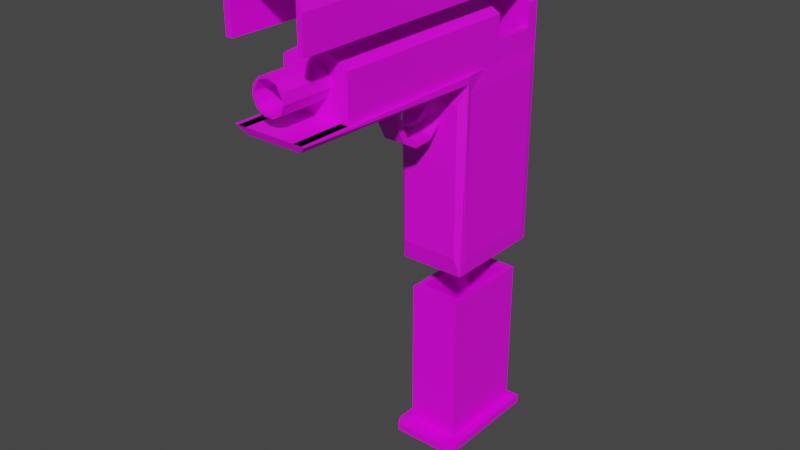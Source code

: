# Source: gun.blend  (saved by Blender 2.81.16; exported with 4.5.12 LTS)
import bpy
from mathutils import Matrix  # noqa: F401  (used for matrix-valued properties, if any)

bpy.ops.wm.read_factory_settings(use_empty=True)
scene = bpy.context.scene
scene.name = 'Scene'

# ---- collections
col_collection = bpy.data.collections.new('Collection'); scene.collection.children.link(col_collection)

# ---- images (referenced by path relative to the original .blend; pixels are not part of the script)
import os
ASSET_DIR = os.environ.get("B2B_ASSET_DIR", "")  # directory of the original .blend (textures are referenced by path, not embedded)
HERE = os.path.dirname(os.path.abspath(__file__))  # packed textures are extracted next to this script under _unpacked/

def load_image(name, relpath, width, height, colorspace="sRGB"):
    """Load a texture the original file referenced (path relative to the .blend, or extracted next to this script)."""
    p = next((c for c in (os.path.join(HERE, relpath), os.path.join(ASSET_DIR, relpath)) if relpath and os.path.exists(c)), "")
    if p:
        img = bpy.data.images.load(p, check_existing=True)
        img.name = name
    else:  # same state as the original file: an image datablock whose file is absent (Cycles renders it pink)
        img = bpy.data.images.new(name, width, height)
        img.source = "FILE"
        img.filepath = "//" + (relpath or name)
    img.colorspace_settings.name = colorspace
    return img
img_material_base_color = load_image('Material Base Color', '', 1024, 1024, 'sRGB')
img_material_002_base_color = load_image('Material.002 Base Color', '', 1024, 1024, 'sRGB')
img_material_001_base_color = load_image('Material.001 Base Color', '', 1024, 1024, 'sRGB')

# ---- materials (node trees are filled in below, after node groups)
mat_material = bpy.data.materials.new('Material')
mat_material.alpha_threshold = 0.0
mat_material.use_transparent_shadow = False
mat_material.line_color = (0.0, 0.0, 0.0, 1.0)
mat_material_002 = bpy.data.materials.new('Material.002')
mat_material_002.use_transparent_shadow = False
mat_material_001 = bpy.data.materials.new('Material.001')
mat_material_001.use_transparent_shadow = False

# ---- material node trees
mat_material.use_nodes = True; mat_material.node_tree.nodes.clear()
_N = mat_material.node_tree.nodes; _L = mat_material.node_tree.links
n0 = _N.new('ShaderNodeOutputMaterial'); n0.name = 'Material Output'; n0.location = (300, 300)
n1 = _N.new('ShaderNodeBsdfPrincipled'); n1.name = 'Principled BSDF'; n1.location = (10, 300)
n1.distribution = 'GGX'
n1.subsurface_method = 'BURLEY'
n1.inputs[2].default_value = 0.4
n1.inputs[3].default_value = 1.45
n1.inputs[27].default_value = (0.0, 0.0, 0.0, 1.0)
n1.inputs[28].default_value = 1.0
n2 = _N.new('ShaderNodeTexImage'); n2.name = 'Image Texture'; n2.location = (-280, 275)
n2.image = img_material_base_color
_L.new(n1.outputs[0], n0.inputs[0])
_L.new(n2.outputs[0], n1.inputs[0])
n0.is_active_output = True
mat_material_002.use_nodes = True; mat_material_002.node_tree.nodes.clear()
_N = mat_material_002.node_tree.nodes; _L = mat_material_002.node_tree.links
n0 = _N.new('ShaderNodeOutputMaterial'); n0.name = 'Material Output'; n0.location = (300, 300)
n1 = _N.new('ShaderNodeBsdfPrincipled'); n1.name = 'Principled BSDF'; n1.location = (10, 300)
n1.distribution = 'GGX'
n1.subsurface_method = 'BURLEY'
n1.inputs[3].default_value = 1.45
n1.inputs[27].default_value = (0.0, 0.0, 0.0, 1.0)
n1.inputs[28].default_value = 1.0
n2 = _N.new('ShaderNodeTexImage'); n2.name = 'Image Texture'; n2.location = (-280, 275)
n2.image = img_material_002_base_color
_L.new(n1.outputs[0], n0.inputs[0])
_L.new(n2.outputs[0], n1.inputs[0])
n0.is_active_output = True
mat_material_001.use_nodes = True; mat_material_001.node_tree.nodes.clear()
_N = mat_material_001.node_tree.nodes; _L = mat_material_001.node_tree.links
n0 = _N.new('ShaderNodeOutputMaterial'); n0.name = 'Material Output'; n0.location = (300, 300)
n1 = _N.new('ShaderNodeBsdfPrincipled'); n1.name = 'Principled BSDF'; n1.location = (10, 300)
n1.distribution = 'GGX'
n1.subsurface_method = 'BURLEY'
n1.inputs[3].default_value = 1.45
n1.inputs[27].default_value = (0.0, 0.0, 0.0, 1.0)
n1.inputs[28].default_value = 1.0
n2 = _N.new('ShaderNodeTexImage'); n2.name = 'Image Texture'; n2.location = (-280, 275)
n2.image = img_material_001_base_color
_L.new(n1.outputs[0], n0.inputs[0])
_L.new(n2.outputs[0], n1.inputs[0])
n0.is_active_output = True

# ---- world
world_world = bpy.data.worlds.new('World'); scene.world = world_world
world_world.use_nodes = True; world_world.node_tree.nodes.clear()
_N = world_world.node_tree.nodes; _L = world_world.node_tree.links
n0 = _N.new('ShaderNodeOutputWorld'); n0.name = 'World Output'; n0.location = (300, 300)
n1 = _N.new('ShaderNodeBackground'); n1.name = 'Background'; n1.location = (10, 300)
n1.inputs[0].default_value = (0.05088, 0.05088, 0.05088, 1.0)
_L.new(n1.outputs[0], n0.inputs[0])
n0.is_active_output = True
world_world.color = (0.05088, 0.05088, 0.05088)
world_world.use_sun_shadow = False
world_world.sun_shadow_jitter_overblur = 0.0

# ---- meshes
me_cube = bpy.data.meshes.new('Cube')
me_cube.from_pydata([(1.0, 1.0, 1.0), (0.7261, 0.8707, -1.0), (1.0, -1.0, 1.0), (0.7261, -0.8481, -1.0), (-1.0, 1.0, 1.0), (-0.7261, 0.8707, -1.0), (-1.0, -1.0, 1.0), (-0.7261, -0.8481, -1.0), (-0.8601, -1.152, -1.0), (-0.8601, -1.152, 1.0), (0.8601, -1.152, 1.0), (0.8601, -1.152, -1.0), (-1.0, 1.0, -1.0), (-1.0, -1.0, -1.0), (1.0, 1.0, -1.0), (1.0, -1.0, -1.0), (-0.5611, 0.7058, -37.4), (-0.5611, -0.6832, -37.4), (0.5611, 0.7058, -37.4), (0.5611, -0.6832, -37.4), (-0.7261, 0.8707, -37.4), (-0.7261, -0.8481, -37.4), (0.7261, 0.8707, -37.4), (0.7261, -0.8481, -37.4), (-0.5611, 0.7058, -3.685), (-0.5611, -0.6832, -3.685), (0.5611, 0.7058, -3.685), (0.5611, -0.6832, -3.685)], [], [(0, 4, 6, 2), (6, 13, 8, 9), (13, 6, 4, 12), (3, 7, 21, 23), (14, 0, 2, 15), (12, 4, 0, 14), (11, 10, 9, 8), (13, 15, 11, 8), (2, 6, 9, 10), (15, 2, 10, 11), (5, 7, 13, 12), (1, 5, 12, 14), (7, 3, 15, 13), (3, 1, 14, 15), (19, 17, 25, 27), (7, 5, 20, 21), (1, 3, 23, 22), (5, 1, 22, 20), (16, 17, 21, 20), (18, 16, 20, 22), (17, 19, 23, 21), (19, 18, 22, 23), (24, 26, 27, 25), (17, 16, 24, 25), (18, 19, 27, 26), (16, 18, 26, 24)])
_uv = me_cube.uv_layers.new(name='UVMap')
_uv.uv.foreach_set('vector', [0.625, 0.5, 0.875, 0.5, 0.875, 0.75, 0.625, 0.75, 0.625, 0.0, 0.375, 0.0, 0.375, 0.0, 0.625, 0.0, 0.375, 0.0, 0.625, 0.0, 0.625, 0.25, 0.375, 0.25, 0.3408, 0.7158, 0.1592, 0.7158, 0.1592, 0.7158, 0.3408, 0.7158, 0.375, 0.5, 0.625, 0.5, 0.625, 0.75, 0.375, 0.75, 0.375, 0.25, 0.625, 0.25, 0.625, 0.5, 0.375, 0.5, 0.375, 0.75, 0.625, 0.75, 0.625, 1.0, 0.375, 1.0, 0.125, 0.75, 0.375, 0.75, 0.375, 0.75, 0.125, 0.75, 0.625, 0.75, 0.875, 0.75, 0.875, 0.75, 0.625, 0.75, 0.375, 0.75, 0.625, 0.75, 0.625, 0.75, 0.375, 0.75, 0.1592, 0.5342, 0.1592, 0.7158, 0.125, 0.75, 0.125, 0.5, 0.3408, 0.5342, 0.1592, 0.5342, 0.125, 0.5, 0.375, 0.5, 0.1592, 0.7158, 0.3408, 0.7158, 0.375, 0.75, 0.125, 0.75, 0.3408, 0.7158, 0.3408, 0.5342, 0.375, 0.5, 0.375, 0.75, 0.3201, 0.6983, 0.1799, 0.6983, 0.1799, 0.6983, 0.3201, 0.6983, 0.1592, 0.7158, 0.1592, 0.5342, 0.1592, 0.5342, 0.1592, 0.7158, 0.3408, 0.5342, 0.3408, 0.7158, 0.3408, 0.7158, 0.3408, 0.5342, 0.1592, 0.5342, 0.3408, 0.5342, 0.3408, 0.5342, 0.1592, 0.5342, 0.1799, 0.5517, 0.1799, 0.6983, 0.1592, 0.7158, 0.1592, 0.5342, 0.3201, 0.5517, 0.1799, 0.5517, 0.1592, 0.5342, 0.3408, 0.5342, 0.1799, 0.6983, 0.3201, 0.6983, 0.3408, 0.7158, 0.1592, 0.7158, 0.3201, 0.6983, 0.3201, 0.5517, 0.3408, 0.5342, 0.3408, 0.7158, 0.1799, 0.5517, 0.3201, 0.5517, 0.3201, 0.6983, 0.1799, 0.6983, 0.1799, 0.6983, 0.1799, 0.5517, 0.1799, 0.5517, 0.1799, 0.6983, 0.3201, 0.5517, 0.3201, 0.6983, 0.3201, 0.6983, 0.3201, 0.5517, 0.1799, 0.5517, 0.3201, 0.5517, 0.3201, 0.5517, 0.1799, 0.5517])
me_cube.materials.append(mat_material)
me_cube.use_remesh_preserve_volume = False
me_cube.use_remesh_preserve_attributes = False
me_cube.use_mirror_vertex_groups = False
me_cube.update()
me_cube_001 = bpy.data.meshes.new('Cube.001')
me_cube_001.from_pydata([(-0.9324, -0.9324, -1.0), (-1.137, -0.877, 0.2819), (-0.9324, 0.9324, -1.0), (-0.9717, 1.032, 0.2823), (0.9324, -0.9324, -1.0), (1.137, -0.877, 0.2819), (0.9324, 0.9324, -1.0), (0.9717, 1.032, 0.2823), (-0.9717, 1.032, -0.8774), (-0.9504, -1.088, -0.8562), (0.9717, 1.032, -0.8774), (0.9504, -1.088, -0.8562), (-0.9324, 0.9324, 0.127), (-0.9324, -0.9324, 0.127), (0.9324, 0.9324, 0.127), (0.9324, -0.9324, 0.127), (-1.137, 0.0, 0.2819), (0.0, 1.032, 0.2823), (1.137, 0.0, 0.2819), (0.0, -1.0, 0.4049), (0.0, 0.0, 0.4049), (-1.137, 0.5, 0.2819), (0.5471, 1.032, 0.2823), (-0.5471, 1.032, 0.2823), (1.137, 0.5, 0.2819), (0.0, 0.5, 0.4049), (0.5471, 0.0, 0.4049), (-0.5471, 0.0, 0.4049), (-0.5471, 0.5, 0.4049), (0.5471, 0.5, 0.4049), (-1.137, 0.75, 0.2819), (0.8207, 1.032, 0.2823), (-0.2736, 1.032, 0.2823), (0.2736, 1.032, 0.2823), (-0.8207, 1.032, 0.2823), (1.137, 0.75, 0.2819), (0.0, 0.75, 0.4049), (-0.5471, 0.75, 0.4049), (-0.2736, 0.5, 0.4049), (-0.8207, 0.5, 0.4049), (0.5471, 0.75, 0.4049), (0.8207, 0.5, 0.4049), (0.2736, 0.5, 0.4049), (0.2736, 0.75, 0.4049), (0.8207, 0.75, 0.4049), (-0.8207, 0.75, 0.4049), (-0.2736, 0.75, 0.4049), (-1.094, 0.75, 0.5499), (-1.094, 1.0, 0.5499), (0.8207, 1.0, 0.5499), (1.094, 1.0, 0.5499), (-0.2736, 1.0, 0.5499), (0.0, 1.0, 0.5499), (0.2736, 1.0, 0.5499), (0.5471, 1.0, 0.5499), (-0.8207, 1.0, 0.5499), (-0.5471, 1.0, 0.5499), (1.094, 0.75, 0.5499), (0.0, 0.75, 0.5499), (-0.5471, 0.75, 0.5499), (0.5471, 0.75, 0.5499), (0.2736, 0.75, 0.5499), (0.8207, 0.75, 0.5499), (-0.8207, 0.75, 0.5499), (-0.2736, 0.75, 0.5499), (-1.094, 0.75, 0.7142), (-1.094, 1.0, 0.7142), (0.8207, 1.0, 0.7522), (1.094, 1.0, 0.7142), (-0.2736, 1.0, 0.7971), (0.0, 1.0, 0.7971), (0.2736, 1.0, 0.7971), (0.5471, 1.0, 0.7838), (-0.8207, 1.0, 0.7522), (-0.5471, 1.0, 0.7838), (1.094, 0.75, 0.7142), (0.0, 0.75, 0.7971), (-0.5471, 0.75, 0.7838), (0.5471, 0.75, 0.7838), (0.2736, 0.75, 0.7971), (0.8207, 0.75, 0.7522), (-0.8207, 0.75, 0.7522), (-0.2736, 0.75, 0.7971), (1.137, -0.5, 0.2819), (-1.137, -0.5, 0.2819), (0.5471, -1.0, 0.4049), (0.8207, 0.0, 0.4049), (-0.2736, 0.0, 0.4049), (0.2736, 0.0, 0.4049), (-0.8207, 0.0, 0.4049), (-0.5471, -1.0, 0.4049), (0.8207, 0.75, 0.7047), (0.0, 1.0, 0.6402), (-0.2736, 1.0, 0.6402), (-0.5471, 0.75, 0.7351), (-0.2736, 0.75, 0.7516), (1.094, 0.75, 0.5499), (1.094, 1.0, 0.5499), (0.2736, 1.0, 0.6402), (0.5471, 1.0, 0.6238), (0.5471, 0.75, 0.7351), (-0.8207, 1.0, 0.5934), (-0.5471, 1.0, 0.6238), (0.8207, 1.0, 0.5934), (-0.8207, 0.75, 0.7047), (-1.094, 0.75, 0.5499), (0.2736, 0.75, 0.7516), (-1.094, 1.0, 0.5499), (0.0, 0.75, 0.7516), (-1.094, -0.1853, 0.4049), (-0.8207, -0.1853, 0.4049), (0.8207, -0.1853, 0.4049), (1.094, -0.1853, 0.4049), (-1.094, -1.005, 0.4049), (-0.8207, -1.005, 0.4049), (0.8207, -1.005, 0.4049), (1.094, -1.005, 0.4049), (-0.9504, -1.088, 0.2108), (0.9504, -1.088, 0.2108), (-0.9142, -4.696, 0.3469), (-1.213, -4.771, 0.4049), (0.5471, -4.771, 0.4049), (0.0, -4.771, 0.4049), (-0.5471, -4.771, 0.4049), (1.213, -4.771, 0.4049), (-1.094, -4.776, 0.4049), (-0.8207, -4.776, 0.4049), (0.8207, -4.776, 0.4049), (1.094, -4.776, 0.4049), (0.9142, -4.696, 0.3469), (1.137, -0.877, 0.2819), (1.137, -0.877, -0.877), (-1.137, -0.877, -0.877), (-1.137, -0.877, 0.2821), (-1.137, 0.877, 0.2819), (-1.137, 0.877, -0.877), (1.137, 0.877, -0.877), (0.8207, 1.0, 0.4049), (1.137, 0.877, 0.2819), (-0.2736, 1.0, 0.4049), (0.0, 1.0, 0.4049), (0.2736, 1.0, 0.4049), (0.5471, 1.0, 0.4049), (-0.8207, 1.0, 0.4049), (-0.5471, 1.0, 0.4049), (-1.094, 1.0, -1.0), (-1.094, -1.0, -1.0), (-1.213, -1.0, 0.3546), (-1.213, -1.0, 0.4049), (-1.094, 0.75, 0.4049), (-1.094, 1.0, 0.4049), (1.094, 1.0, 0.4049), (1.094, 1.0, -1.0), (1.094, -1.0, -1.0), (1.094, -0.5, 0.4049), (1.213, -1.0, 0.4049), (1.213, -1.0, 0.3546), (-1.094, -0.5, 0.4049), (-1.094, 0.0, 0.4049), (1.094, 0.5, 0.4049), (1.094, 0.0, 0.4049), (-1.094, 0.5, 0.4049), (1.094, 0.75, 0.4049), (-0.8207, -1.04, 0.4049), (-0.8207, -1.04, 0.5499), (0.8207, -1.04, 0.4049), (1.094, -1.04, 0.4049), (-1.094, -1.04, 0.4049), (0.8207, -1.04, 0.5499), (0.2736, -1.04, 0.7971), (0.5471, -1.04, 0.7838), (0.0, -1.04, 0.7971), (0.8207, -1.04, 0.7522), (1.094, -1.04, 0.7142), (-0.8207, -1.04, 0.7522), (-0.5471, -1.04, 0.7838), (-1.094, -1.04, 0.7142), (-0.2736, -1.04, 0.7971), (1.094, -1.04, 0.5499), (-1.094, -1.04, 0.5499), (0.0, -1.04, 0.4005), (-0.2736, -1.04, 0.4005), (0.2736, -1.04, 0.4005), (0.5471, -1.04, 0.4014), (-0.5471, -1.04, 0.4014), (-0.8207, -1.04, 0.3999), (0.8207, -1.04, 0.3999), (1.094, -0.0954, 0.5499), (0.5471, -0.0954, 0.7838), (0.2736, -0.0954, 0.7971), (1.094, -0.0954, 0.7142), (0.8207, -0.09495, 0.7047), (0.2736, -0.09495, 0.7516), (0.5471, -0.09495, 0.7351), (1.094, -0.09513, 0.5499), (0.8207, -0.09624, 0.5499), (-0.8207, -3.805, 0.4049), (-0.8207, -3.805, 0.5499), (0.8207, -3.805, 0.4049), (1.094, -3.805, 0.4049), (-1.094, -3.805, 0.4049), (0.8207, -3.805, 0.5499), (0.2736, -3.805, 0.7971), (0.5471, -3.805, 0.7838), (0.0, -3.805, 0.7971), (0.8207, -3.805, 0.7522), (1.094, -3.805, 0.7142), (-0.8207, -3.805, 0.7522), (-0.5471, -3.805, 0.7838), (-1.094, -3.805, 0.7142), (-0.2736, -3.805, 0.7971), (1.094, -3.805, 0.5499), (-1.094, -3.805, 0.5499), (0.0, -3.805, 0.4005), (-0.2736, -3.805, 0.4005), (0.2736, -3.805, 0.4005), (0.5471, -3.805, 0.4014), (-0.5471, -3.805, 0.4014), (-0.8207, -3.805, 0.3999), (0.8207, -3.805, 0.3999), (-0.002142, -0.9646, 0.7362), (-0.002142, -4.748, 0.719), (0.2961, -0.9646, 0.7171), (0.2893, -4.748, 0.7003), (0.4997, -0.9646, 0.666), (0.4723, -4.748, 0.6275), (0.5439, -0.9646, 0.5991), (0.4792, -4.748, 0.6171), (0.4148, -0.9646, 0.5376), (0.402, -4.748, 0.5538), (0.1533, -0.9646, 0.501), (0.1502, -4.748, 0.5186), (-0.1576, -0.9646, 0.501), (-0.1545, -4.748, 0.5186), (-0.419, -0.9646, 0.5376), (-0.4062, -4.748, 0.5538), (-0.5482, -0.9646, 0.5991), (-0.4835, -4.748, 0.6171), (-0.5039, -0.9646, 0.666), (-0.4766, -4.748, 0.6275), (-0.3004, -0.9646, 0.7171), (-0.2936, -4.748, 0.7003), (0.2961, -4.748, 0.7171), (-0.002142, -4.748, 0.7362), (0.4997, -4.748, 0.666), (0.5439, -4.748, 0.5991), (0.4148, -4.748, 0.5376), (0.1533, -4.748, 0.501), (-0.1576, -4.748, 0.501), (-0.419, -4.748, 0.5376), (-0.5482, -4.748, 0.5991), (-0.5039, -4.748, 0.666), (-0.3004, -4.748, 0.7171), (0.2893, -2.073, 0.7003), (-0.002142, -2.073, 0.719), (0.4723, -2.073, 0.6275), (0.4792, -2.073, 0.6171), (0.402, -2.073, 0.5538), (0.1502, -2.073, 0.5186), (-0.1545, -2.073, 0.5186), (-0.4062, -2.073, 0.5538), (-0.4835, -2.073, 0.6171), (-0.4766, -2.073, 0.6275), (-0.2936, -2.073, 0.7003), (-0.3496, -1.084, 0.05926), (0.3476, -1.128, 0.0724), (-0.3496, -1.37, -0.01764), (0.3476, -1.328, 0.0187), (-0.3496, -1.722, -0.02417), (0.3476, -1.655, 0.01262), (-0.3496, -2.027, 0.04174), (0.3476, -1.951, 0.07648), (-0.3496, -2.189, 0.1592), (0.3476, -2.107, 0.1891), (-0.3496, -2.156, 0.2908), (0.3476, -2.079, 0.3006), (-0.3496, -1.939, 0.3949), (0.3476, -1.946, 0.3644), (-0.3496, -0.9534, 0.1821), (0.3476, -1.037, 0.1582), (0.3476, -1.37, -0.01764), (0.3476, -1.084, 0.05926), (0.3476, -1.722, -0.02417), (0.3476, -2.027, 0.04174), (0.3476, -2.189, 0.1592), (0.3476, -2.156, 0.2908), (0.3476, -1.939, 0.3949), (0.3476, -0.9534, 0.1821), (-0.3495, -1.328, 0.0187), (-0.3495, -1.128, 0.0724), (-0.3495, -1.655, 0.01262), (-0.3495, -1.951, 0.07648), (-0.3495, -2.107, 0.1891), (-0.3495, -2.079, 0.3006), (-0.3495, -1.946, 0.3644), (-0.3495, -1.037, 0.1582), (-0.1876, -1.169, 0.2764), (0.1876, -1.169, 0.2764), (-0.1876, -1.256, 0.1756), (0.1876, -1.256, 0.1756), (-0.1876, -1.485, 0.1133), (0.1876, -1.485, 0.1133), (-0.1876, -1.767, 0.1133), (0.1876, -1.767, 0.1133), (-0.1876, -1.35, 0.3982), (0.1876, -1.35, 0.3982), (0.1876, -1.861, 0.1343), (-0.1876, -1.861, 0.1343), (0.1876, -1.579, 0.1343), (-0.1876, -1.579, 0.1343), (0.1876, -1.35, 0.1966), (0.1876, -1.263, 0.2974), (-0.1876, -1.263, 0.2974), (-0.1876, -1.35, 0.1966), (-0.1876, -1.256, 0.3772), (0.1876, -1.256, 0.3772)], [], [(132, 133, 1, 84, 16, 21, 30, 134, 135), (8, 3, 34, 23, 32, 17, 33, 22, 31, 7, 10), (136, 138, 35, 24, 18, 83, 5, 130, 131), (11, 118, 117, 9), (6, 4, 15, 14), (20, 87, 27, 89, 158, 157, 148, 90, 19), (2, 0, 146, 145), (6, 2, 145, 152), (4, 6, 152, 153), (0, 4, 153, 146), (12, 14, 15, 13), (0, 2, 12, 13), (4, 0, 13, 15), (2, 6, 14, 12), (160, 86, 26, 88, 20, 19, 85, 155, 154), (29, 42, 25, 20, 88, 26), (28, 39, 161, 158, 89, 27), (25, 38, 28, 27, 87, 20), (46, 37, 28, 38), (45, 149, 161, 39), (159, 41, 29, 26, 86, 160), (44, 40, 29, 41), (43, 36, 25, 42), (40, 43, 42, 29), (143, 150, 48, 55), (141, 140, 52, 53), (162, 44, 41, 159), (150, 149, 47, 48), (139, 144, 56, 51), (37, 45, 39, 28), (144, 143, 55, 56), (36, 46, 38, 25), (36, 43, 61, 58), (137, 142, 54, 49), (103, 99, 72, 67), (102, 101, 73, 74), (99, 98, 71, 72), (92, 93, 69, 70), (96, 97, 68, 75), (46, 36, 58, 64), (162, 151, 50, 57), (40, 44, 62, 60), (37, 46, 64, 59), (151, 137, 49, 50), (140, 139, 51, 52), (43, 40, 60, 61), (45, 37, 59, 63), (142, 141, 53, 54), (72, 71, 79, 78), (71, 70, 76, 79), (68, 67, 80, 75), (67, 72, 78, 80), (74, 73, 81, 77), (73, 66, 65, 81), (70, 69, 82, 76), (69, 74, 77, 82), (93, 102, 74, 69), (98, 92, 70, 71), (107, 105, 65, 66), (101, 107, 66, 73), (97, 103, 67, 68), (50, 49, 103, 97), (64, 58, 108, 95), (55, 48, 107, 101), (58, 61, 106, 108), (48, 47, 105, 107), (53, 52, 92, 98), (61, 60, 100, 106), (51, 56, 102, 93), (63, 59, 94, 104), (57, 50, 97, 96), (59, 64, 95, 94), (52, 51, 93, 92), (54, 53, 98, 99), (60, 62, 91, 100), (56, 55, 101, 102), (49, 54, 99, 103), (149, 45, 110, 109), (44, 162, 112, 111), (156, 155, 124, 129), (155, 85, 121, 124), (90, 148, 120, 123), (85, 19, 122, 121), (111, 112, 116, 115), (109, 110, 114, 113), (148, 147, 119, 120), (119, 129, 124, 121, 122, 123, 120), (147, 156, 129, 119), (115, 116, 128, 127), (113, 114, 126, 125), (19, 90, 123, 122), (118, 11, 153, 156), (11, 9, 146, 153), (9, 117, 147, 146), (117, 118, 156, 147), (3, 8, 145, 150), (8, 10, 152, 145), (7, 31, 137, 151), (10, 7, 151, 152), (17, 32, 139, 140), (22, 33, 141, 142), (23, 34, 143, 144), (31, 22, 142, 137), (32, 23, 144, 139), (33, 17, 140, 141), (34, 3, 150, 143), (132, 135, 145, 146), (1, 133, 147, 148), (134, 30, 149, 150), (135, 134, 150, 145), (138, 136, 152, 151), (136, 131, 153, 152), (5, 83, 154, 155), (131, 130, 156, 153), (16, 84, 157, 158), (18, 24, 159, 160), (21, 16, 158, 161), (24, 35, 162, 159), (30, 21, 161, 149), (35, 138, 151, 162), (83, 18, 160, 154), (84, 1, 148, 157), (133, 132, 146, 147), (130, 5, 155, 156), (192, 189, 188, 193), (105, 149, 167, 179), (192, 106, 79, 189), (65, 105, 179, 176), (82, 77, 175, 177), (82, 95, 108, 76), (175, 174, 207, 208), (186, 172, 205, 219), (180, 182, 215, 213), (76, 108, 106, 79), (81, 104, 94, 77), (172, 170, 203, 205), (181, 180, 213, 214), (179, 167, 200, 212), (173, 172, 205, 206), (176, 179, 212, 209), (77, 81, 174, 175), (149, 45, 163, 167), (45, 63, 164, 163), (81, 65, 176, 174), (63, 81, 174, 164), (79, 76, 171, 169, 189), (44, 162, 166, 165), (76, 82, 177, 171), (178, 194, 195, 168), (188, 189, 169, 170), (187, 190, 173, 178), (169, 171, 204, 202), (44, 165, 168, 195, 62), (96, 62, 80), (80, 96, 75), (79, 106, 100, 78), (78, 100, 91, 80), (193, 188, 190, 191), (188, 170, 173, 190), (195, 194, 96, 62), (162, 96, 178, 166), (190, 194, 195, 191), (200, 196, 197, 212), (212, 197, 207), (207, 218, 217, 208), (208, 217, 214, 210), (210, 214, 213, 204), (204, 213, 215, 202), (202, 215, 216, 203), (203, 216, 219, 205), (201, 198, 199, 211), (207, 209, 212), (205, 211, 206), (201, 211, 205), (165, 166, 199, 198), (182, 183, 216, 215), (174, 176, 209, 207), (174, 185, 218, 207), (167, 163, 196, 200), (185, 184, 217, 218), (166, 178, 211, 199), (171, 177, 210, 204), (77, 94, 95, 82), (184, 181, 214, 217), (177, 175, 208, 210), (170, 169, 202, 203), (183, 186, 219, 216), (178, 173, 206, 211), (220, 243, 242, 222), (222, 242, 244, 224), (224, 244, 245, 226), (226, 245, 246, 228), (228, 246, 247, 230), (230, 247, 248, 232), (232, 248, 249, 234), (234, 249, 250, 236), (236, 250, 251, 238), (231, 229, 257, 258), (238, 251, 252, 240), (240, 252, 243, 220), (220, 222, 224, 226, 228, 230, 232, 234, 236, 238, 240), (221, 223, 242, 243), (223, 225, 244, 242), (225, 227, 245, 244), (227, 229, 246, 245), (229, 231, 247, 246), (231, 233, 248, 247), (233, 235, 249, 248), (235, 237, 250, 249), (237, 239, 251, 250), (239, 241, 252, 251), (241, 221, 243, 252), (253, 254, 263, 262, 261, 260, 259, 258, 257, 256, 255), (225, 223, 253, 255), (239, 237, 261, 262), (233, 231, 258, 259), (227, 225, 255, 256), (241, 239, 262, 263), (235, 233, 259, 260), (229, 227, 256, 257), (221, 241, 263, 254), (223, 221, 254, 253), (237, 235, 260, 261), (264, 281, 280, 266), (266, 280, 282, 268), (268, 282, 283, 270), (270, 283, 284, 272), (272, 284, 285, 274), (274, 285, 286, 276), (278, 287, 281, 264), (265, 267, 280, 281), (267, 269, 282, 280), (269, 271, 283, 282), (271, 273, 284, 283), (273, 275, 285, 284), (275, 277, 286, 285), (279, 265, 281, 287), (273, 271, 291, 292), (265, 279, 295, 289), (267, 265, 289, 288), (275, 273, 292, 293), (269, 267, 288, 290), (277, 275, 293, 294), (271, 269, 290, 291), (278, 264, 289, 295), (264, 266, 288, 289), (266, 268, 290, 288), (268, 270, 291, 290), (270, 272, 292, 291), (272, 274, 293, 292), (274, 276, 294, 293), (276, 286, 277, 294), (278, 295, 279, 287), (168, 195, 191, 172), (296, 298, 299, 297), (298, 300, 301, 299), (300, 302, 303, 301), (296, 314, 304, 312), (300, 298, 313, 309), (304, 305, 311, 312), (309, 308, 306, 307), (313, 310, 308, 309), (312, 311, 310, 313), (314, 296, 297, 315), (301, 303, 306, 308), (299, 301, 308, 310), (315, 297, 311, 305), (297, 299, 310, 311), (303, 302, 307, 306), (314, 315, 305, 304), (298, 296, 312, 313), (302, 300, 309, 307)])
_uv = me_cube_001.uv_layers.new(name='UVMap')
_uv.uv.foreach_set('vector', [0.3969, 0.01538, 0.6161, 0.01538, 0.6031, 0.01538, 0.6031, 0.0625, 0.6031, 0.125, 0.6031, 0.1875, 0.6031, 0.2187, 0.6031, 0.2346, 0.3969, 0.2346, 0.3968, 0.264, 0.6032, 0.264, 0.6032, 0.2812, 0.6032, 0.3125, 0.6032, 0.3438, 0.6032, 0.375, 0.6032, 0.4062, 0.6032, 0.4375, 0.6032, 0.4688, 0.6032, 0.486, 0.3968, 0.486, 0.3969, 0.5154, 0.6031, 0.5154, 0.6031, 0.5313, 0.6031, 0.5625, 0.6031, 0.625, 0.6031, 0.6875, 0.6031, 0.7346, 0.6161, 0.7346, 0.3969, 0.7346, 0.4006, 0.7664, 0.5905, 0.7664, 0.5905, 0.9836, 0.4006, 0.9836, 0.3665, 0.5085, 0.3665, 0.7415, 0.3665, 0.7415, 0.3665, 0.5085, 0.75, 0.625, 0.7812, 0.625, 0.8125, 0.625, 0.8438, 0.625, 0.875, 0.625, 0.875, 0.6875, 0.875, 0.75, 0.8125, 0.75, 0.75, 0.75, 0.1335, 0.5085, 0.1335, 0.7415, 0.125, 0.75, 0.125, 0.5, 0.3665, 0.5085, 0.1335, 0.5085, 0.125, 0.5, 0.375, 0.5, 0.3665, 0.7415, 0.3665, 0.5085, 0.375, 0.5, 0.375, 0.75, 0.1335, 0.7415, 0.3665, 0.7415, 0.375, 0.75, 0.125, 0.75, 0.1335, 0.5085, 0.3665, 0.5085, 0.3665, 0.7415, 0.1335, 0.7415, 0.1335, 0.7415, 0.1335, 0.5085, 0.1335, 0.5085, 0.1335, 0.7415, 0.3665, 0.7415, 0.1335, 0.7415, 0.1335, 0.7415, 0.3665, 0.7415, 0.1335, 0.5085, 0.3665, 0.5085, 0.3665, 0.5085, 0.1335, 0.5085, 0.625, 0.625, 0.6562, 0.625, 0.6875, 0.625, 0.7188, 0.625, 0.75, 0.625, 0.75, 0.75, 0.6875, 0.75, 0.625, 0.75, 0.625, 0.6875, 0.6875, 0.5625, 0.7188, 0.5625, 0.75, 0.5625, 0.75, 0.625, 0.7188, 0.625, 0.6875, 0.625, 0.8125, 0.5625, 0.8438, 0.5625, 0.875, 0.5625, 0.875, 0.625, 0.8438, 0.625, 0.8125, 0.625, 0.75, 0.5625, 0.7812, 0.5625, 0.8125, 0.5625, 0.8125, 0.625, 0.7812, 0.625, 0.75, 0.625, 0.7812, 0.5312, 0.8125, 0.5312, 0.8125, 0.5625, 0.7812, 0.5625, 0.8438, 0.5312, 0.875, 0.5312, 0.875, 0.5625, 0.8438, 0.5625, 0.625, 0.5625, 0.6562, 0.5625, 0.6875, 0.5625, 0.6875, 0.625, 0.6562, 0.625, 0.625, 0.625, 0.6562, 0.5312, 0.6875, 0.5312, 0.6875, 0.5625, 0.6562, 0.5625, 0.7188, 0.5312, 0.75, 0.5312, 0.75, 0.5625, 0.7188, 0.5625, 0.6875, 0.5312, 0.7188, 0.5312, 0.7188, 0.5625, 0.6875, 0.5625, 0.625, 0.2812, 0.625, 0.25, 0.625, 0.25, 0.625, 0.2812, 0.625, 0.4062, 0.625, 0.375, 0.625, 0.375, 0.625, 0.4062, 0.625, 0.5312, 0.6562, 0.5312, 0.6562, 0.5625, 0.625, 0.5625, 0.625, 0.25, 0.625, 0.2188, 0.625, 0.2188, 0.625, 0.25, 0.625, 0.3438, 0.625, 0.3125, 0.625, 0.3125, 0.625, 0.3438, 0.8125, 0.5312, 0.8438, 0.5312, 0.8438, 0.5625, 0.8125, 0.5625, 0.625, 0.3125, 0.625, 0.2812, 0.625, 0.2812, 0.625, 0.3125, 0.75, 0.5312, 0.7812, 0.5312, 0.7812, 0.5625, 0.75, 0.5625, 0.75, 0.5312, 0.7188, 0.5312, 0.7188, 0.5312, 0.75, 0.5312, 0.625, 0.4688, 0.625, 0.4375, 0.625, 0.4375, 0.625, 0.4688, 0.625, 0.4688, 0.625, 0.4375, 0.625, 0.4375, 0.625, 0.4688, 0.625, 0.3125, 0.625, 0.2812, 0.625, 0.2812, 0.625, 0.3125, 0.625, 0.4375, 0.625, 0.4062, 0.625, 0.4062, 0.625, 0.4375, 0.625, 0.375, 0.625, 0.3438, 0.625, 0.3438, 0.625, 0.375, 0.625, 0.5312, 0.625, 0.5, 0.625, 0.5, 0.625, 0.5312, 0.7812, 0.5312, 0.75, 0.5312, 0.75, 0.5312, 0.7812, 0.5312, 0.625, 0.5312, 0.625, 0.5, 0.625, 0.5, 0.625, 0.5312, 0.6875, 0.5312, 0.6562, 0.5312, 0.6562, 0.5312, 0.6875, 0.5312, 0.8125, 0.5312, 0.7812, 0.5312, 0.7812, 0.5312, 0.8125, 0.5312, 0.625, 0.5, 0.625, 0.4688, 0.625, 0.4688, 0.625, 0.5, 0.625, 0.375, 0.625, 0.3438, 0.625, 0.3438, 0.625, 0.375, 0.7188, 0.5312, 0.6875, 0.5312, 0.6875, 0.5312, 0.7188, 0.5312, 0.8438, 0.5312, 0.8125, 0.5312, 0.8125, 0.5312, 0.8438, 0.5312, 0.625, 0.4375, 0.625, 0.4062, 0.625, 0.4062, 0.625, 0.4375, 0.6875, 0.5, 0.7188, 0.5, 0.7188, 0.5312, 0.6875, 0.5312, 0.7188, 0.5, 0.75, 0.5, 0.75, 0.5312, 0.7188, 0.5312, 0.625, 0.5, 0.6562, 0.5, 0.6562, 0.5312, 0.625, 0.5312, 0.6562, 0.5, 0.6875, 0.5, 0.6875, 0.5312, 0.6562, 0.5312, 0.8125, 0.5, 0.8438, 0.5, 0.8438, 0.5312, 0.8125, 0.5312, 0.8438, 0.5, 0.875, 0.5, 0.875, 0.5312, 0.8438, 0.5312, 0.75, 0.5, 0.7812, 0.5, 0.7812, 0.5312, 0.75, 0.5312, 0.7812, 0.5, 0.8125, 0.5, 0.8125, 0.5312, 0.7812, 0.5312, 0.625, 0.3438, 0.625, 0.3125, 0.625, 0.3125, 0.625, 0.3438, 0.625, 0.4062, 0.625, 0.375, 0.625, 0.375, 0.625, 0.4062, 0.625, 0.25, 0.625, 0.2188, 0.625, 0.2188, 0.625, 0.25, 0.625, 0.2812, 0.625, 0.25, 0.625, 0.25, 0.625, 0.2812, 0.625, 0.5, 0.625, 0.4688, 0.625, 0.4688, 0.625, 0.5, 0.625, 0.5, 0.625, 0.4688, 0.625, 0.4688, 0.625, 0.5, 0.7812, 0.5312, 0.75, 0.5312, 0.75, 0.5312, 0.7812, 0.5312, 0.625, 0.2812, 0.625, 0.25, 0.625, 0.25, 0.625, 0.2812, 0.75, 0.5312, 0.7188, 0.5312, 0.7188, 0.5312, 0.75, 0.5312, 0.625, 0.25, 0.625, 0.2188, 0.625, 0.2188, 0.625, 0.25, 0.625, 0.4062, 0.625, 0.375, 0.625, 0.375, 0.625, 0.4062, 0.7188, 0.5312, 0.6875, 0.5312, 0.6875, 0.5312, 0.7188, 0.5312, 0.625, 0.3438, 0.625, 0.3125, 0.625, 0.3125, 0.625, 0.3438, 0.8438, 0.5312, 0.8125, 0.5312, 0.8125, 0.5312, 0.8438, 0.5312, 0.625, 0.5312, 0.625, 0.5, 0.625, 0.5, 0.625, 0.5312, 0.8125, 0.5312, 0.7812, 0.5312, 0.7812, 0.5312, 0.8125, 0.5312, 0.625, 0.375, 0.625, 0.3438, 0.625, 0.3438, 0.625, 0.375, 0.625, 0.4375, 0.625, 0.4062, 0.625, 0.4062, 0.625, 0.4375, 0.6875, 0.5312, 0.6562, 0.5312, 0.6562, 0.5312, 0.6875, 0.5312, 0.625, 0.3125, 0.625, 0.2812, 0.625, 0.2812, 0.625, 0.3125, 0.625, 0.4688, 0.625, 0.4375, 0.625, 0.4375, 0.625, 0.4688, 0.875, 0.5312, 0.8438, 0.5312, 0.8438, 0.5312, 0.875, 0.5312, 0.6562, 0.5312, 0.625, 0.5312, 0.625, 0.5312, 0.6562, 0.5312, 0.6161, 0.75, 0.625, 0.75, 0.625, 0.75, 0.6161, 0.75, 0.625, 0.75, 0.6875, 0.75, 0.6875, 0.75, 0.625, 0.75, 0.8125, 0.75, 0.875, 0.75, 0.875, 0.75, 0.8125, 0.75, 0.6875, 0.75, 0.75, 0.75, 0.75, 0.75, 0.6875, 0.75, 0.6562, 0.5312, 0.625, 0.5312, 0.625, 0.5312, 0.6562, 0.5312, 0.875, 0.5312, 0.8438, 0.5312, 0.8438, 0.5312, 0.875, 0.5312, 0.625, 0.0, 0.6161, 0.0, 0.6161, 0.0, 0.625, 0.0, 0.6161, 1.0, 0.6161, 0.75, 0.625, 0.75, 0.625, 0.8125, 0.625, 0.875, 0.625, 0.9375, 0.625, 1.0, 0.6161, 1.0, 0.6161, 0.75, 0.6161, 0.75, 0.6161, 1.0, 0.6562, 0.5312, 0.625, 0.5312, 0.625, 0.5312, 0.6562, 0.5312, 0.875, 0.5312, 0.8438, 0.5312, 0.8438, 0.5312, 0.875, 0.5312, 0.75, 0.75, 0.8125, 0.75, 0.8125, 0.75, 0.75, 0.75, 0.5905, 0.7664, 0.4006, 0.7664, 0.375, 0.75, 0.6161, 0.75, 0.4006, 0.7664, 0.4006, 0.9836, 0.375, 1.0, 0.375, 0.75, 0.4006, 0.9836, 0.5905, 0.9836, 0.6161, 1.0, 0.375, 1.0, 0.5905, 0.9836, 0.5905, 0.7664, 0.6161, 0.75, 0.6161, 1.0, 0.6032, 0.264, 0.3968, 0.264, 0.375, 0.25, 0.625, 0.25, 0.3968, 0.264, 0.3968, 0.486, 0.375, 0.5, 0.375, 0.25, 0.6032, 0.486, 0.6032, 0.4688, 0.625, 0.4688, 0.625, 0.5, 0.3968, 0.486, 0.6032, 0.486, 0.625, 0.5, 0.375, 0.5, 0.6032, 0.375, 0.6032, 0.3438, 0.625, 0.3438, 0.625, 0.375, 0.6032, 0.4375, 0.6032, 0.4062, 0.625, 0.4062, 0.625, 0.4375, 0.6032, 0.3125, 0.6032, 0.2812, 0.625, 0.2812, 0.625, 0.3125, 0.6032, 0.4688, 0.6032, 0.4375, 0.625, 0.4375, 0.625, 0.4688, 0.6032, 0.3438, 0.6032, 0.3125, 0.625, 0.3125, 0.625, 0.3438, 0.6032, 0.4062, 0.6032, 0.375, 0.625, 0.375, 0.625, 0.4062, 0.6032, 0.2812, 0.6032, 0.264, 0.625, 0.25, 0.625, 0.2812, 0.3969, 0.01538, 0.3969, 0.2346, 0.375, 0.25, 0.375, 0.0, 0.6031, 0.01538, 0.6161, 0.01538, 0.6161, 0.0, 0.625, 0.0, 0.6031, 0.2346, 0.6031, 0.2187, 0.625, 0.2188, 0.625, 0.25, 0.3969, 0.2346, 0.6031, 0.2346, 0.625, 0.25, 0.375, 0.25, 0.6031, 0.5154, 0.3969, 0.5154, 0.375, 0.5, 0.625, 0.5, 0.3969, 0.5154, 0.3969, 0.7346, 0.375, 0.75, 0.375, 0.5, 0.6031, 0.7346, 0.6031, 0.6875, 0.625, 0.6875, 0.625, 0.75, 0.3969, 0.7346, 0.6161, 0.7346, 0.6161, 0.75, 0.375, 0.75, 0.6031, 0.125, 0.6031, 0.0625, 0.625, 0.0625, 0.625, 0.125, 0.6031, 0.625, 0.6031, 0.5625, 0.625, 0.5625, 0.625, 0.625, 0.6031, 0.1875, 0.6031, 0.125, 0.625, 0.125, 0.625, 0.1875, 0.6031, 0.5625, 0.6031, 0.5313, 0.625, 0.5312, 0.625, 0.5625, 0.6031, 0.2187, 0.6031, 0.1875, 0.625, 0.1875, 0.625, 0.2188, 0.6031, 0.5313, 0.6031, 0.5154, 0.625, 0.5, 0.625, 0.5312, 0.6031, 0.6875, 0.6031, 0.625, 0.625, 0.625, 0.625, 0.6875, 0.6031, 0.0625, 0.6031, 0.01538, 0.625, 0.0, 0.625, 0.0625, 0.6161, 0.01538, 0.3969, 0.01538, 0.375, 0.0, 0.6161, 0.0, 0.6161, 0.7346, 0.6031, 0.7346, 0.625, 0.75, 0.6161, 0.75, 0.7188, 0.5312, 0.7188, 0.5312, 0.6875, 0.5312, 0.6875, 0.5312, 0.0, 0.0, 0.0, 0.0, 0.0, 0.0, 0.0, 0.0, 0.7188, 0.5312, 0.7188, 0.5312, 0.7188, 0.5312, 0.7188, 0.5312, 0.625, 0.2188, 0.625, 0.2188, 0.625, 0.2188, 0.625, 0.2188, 0.7812, 0.5312, 0.8125, 0.5312, 0.8125, 0.5312, 0.7812, 0.5312, 0.0, 0.0, 0.0, 0.0, 0.0, 0.0, 0.0, 0.0, 0.8125, 0.5312, 0.8438, 0.5312, 0.8438, 0.5312, 0.8125, 0.5312, 0.0, 0.0, 0.0, 0.0, 0.0, 0.0, 0.0, 0.0, 0.75, 0.5312, 0.7188, 0.5312, 0.7188, 0.5312, 0.75, 0.5312, 0.0, 0.0, 0.0, 0.0, 0.0, 0.0, 0.0, 0.0, 0.0, 0.0, 0.0, 0.0, 0.0, 0.0, 0.0, 0.0, 0.0, 0.0, 0.0, 0.0, 0.0, 0.0, 0.0, 0.0, 0.7812, 0.5312, 0.75, 0.5312, 0.75, 0.5312, 0.7812, 0.5312, 0.0, 0.0, 0.0, 0.0, 0.0, 0.0, 0.0, 0.0, 0.0, 0.0, 0.0, 0.0, 0.0, 0.0, 0.0, 0.0, 0.625, 0.2188, 0.625, 0.2188, 0.625, 0.2188, 0.625, 0.2188, 0.8125, 0.5312, 0.8438, 0.5312, 0.8438, 0.5312, 0.8125, 0.5312, 0.875, 0.5312, 0.8438, 0.5312, 0.8438, 0.5312, 0.875, 0.5312, 0.8438, 0.5312, 0.8438, 0.5312, 0.8438, 0.5312, 0.8438, 0.5312, 0.8438, 0.5312, 0.875, 0.5312, 0.875, 0.5312, 0.8438, 0.5312, 0.0, 0.0, 0.0, 0.0, 0.0, 0.0, 0.0, 0.0, 0.7188, 0.5312, 0.75, 0.5312, 0.75, 0.5312, 0.7188, 0.5312, 0.7188, 0.5312, 0.6562, 0.5312, 0.625, 0.5312, 0.625, 0.5312, 0.6562, 0.5312, 0.75, 0.5312, 0.7812, 0.5312, 0.7812, 0.5312, 0.75, 0.5312, 0.0, 0.0, 0.0, 0.0, 0.0, 0.0, 0.0, 0.0, 0.6875, 0.5312, 0.7188, 0.5312, 0.7188, 0.5312, 0.6875, 0.5312, 0.625, 0.5312, 0.625, 0.5312, 0.625, 0.5312, 0.625, 0.5312, 0.7188, 0.5312, 0.75, 0.5312, 0.75, 0.5312, 0.7188, 0.5312, 0.6562, 0.5312, 0.6562, 0.5312, 0.0, 0.0, 0.3461, 0.2802, 0.6562, 0.5312, 0.0, 0.0, 0.0, 0.0, 0.0, 0.0, 0.0, 0.0, 0.0, 0.0, 0.625, 0.5312, 0.7188, 0.5312, 0.7188, 0.5312, 0.6875, 0.5312, 0.6875, 0.5312, 0.6875, 0.5312, 0.6875, 0.5312, 0.6562, 0.5312, 0.6562, 0.5312, 0.6875, 0.5312, 0.6875, 0.5312, 0.0, 0.0, 0.6562, 0.5312, 0.6875, 0.5312, 0.6875, 0.5312, 0.625, 0.5312, 0.0, 0.0, 0.0, 0.0, 0.0, 0.0, 0.0, 0.0, 0.0, 0.0, 0.625, 0.5312, 0.0, 0.0, 0.0, 0.0, 0.625, 0.5312, 0.0, 0.0, 0.0, 0.0, 0.0, 0.0, 0.6562, 0.5312, 0.0, 0.0, 0.0, 0.0, 0.0, 0.0, 0.0, 0.0, 0.0, 0.0, 0.0, 0.0, 0.0, 0.0, 0.8438, 0.5312, 0.8438, 0.5312, 0.8125, 0.5312, 0.8125, 0.5312, 0.8125, 0.5312, 0.8125, 0.5312, 0.7812, 0.5312, 0.7812, 0.5312, 0.7812, 0.5312, 0.7812, 0.5312, 0.75, 0.5312, 0.75, 0.5312, 0.75, 0.5312, 0.75, 0.5312, 0.7188, 0.5312, 0.7188, 0.5312, 0.7188, 0.5312, 0.7188, 0.5312, 0.6875, 0.5312, 0.6875, 0.5312, 0.6875, 0.5312, 0.6875, 0.5312, 0.6562, 0.5312, 0.6562, 0.5312, 0.0, 0.0, 0.0, 0.0, 0.0, 0.0, 0.0, 0.0, 0.0, 0.0, 0.625, 0.2188, 0.0, 0.0, 0.0, 0.0, 0.0, 0.0, 0.625, 0.5312, 0.0, 0.0, 0.0, 0.0, 0.0, 0.0, 0.6562, 0.5312, 0.625, 0.5312, 0.625, 0.5312, 0.6562, 0.5312, 0.7188, 0.5312, 0.6875, 0.5312, 0.6875, 0.5312, 0.7188, 0.5312, 0.8438, 0.5312, 0.875, 0.5312, 0.875, 0.5312, 0.8438, 0.5312, 0.0, 0.0, 0.0, 0.0, 0.0, 0.0, 0.0, 0.0, 0.875, 0.5312, 0.8438, 0.5312, 0.8438, 0.5312, 0.875, 0.5312, 0.8438, 0.5312, 0.8125, 0.5312, 0.8125, 0.5312, 0.8438, 0.5312, 0.625, 0.5312, 0.0, 0.0, 0.0, 0.0, 0.625, 0.5312, 0.75, 0.5312, 0.7812, 0.5312, 0.7812, 0.5312, 0.75, 0.5312, 0.0, 0.0, 0.0, 0.0, 0.0, 0.0, 0.0, 0.0, 0.8125, 0.5312, 0.7812, 0.5312, 0.7812, 0.5312, 0.8125, 0.5312, 0.7812, 0.5312, 0.8125, 0.5312, 0.8125, 0.5312, 0.7812, 0.5312, 0.6875, 0.5312, 0.7188, 0.5312, 0.7188, 0.5312, 0.6875, 0.5312, 0.6875, 0.5312, 0.6562, 0.5312, 0.6562, 0.5312, 0.6875, 0.5312, 0.625, 0.5312, 0.625, 0.5312, 0.625, 0.5312, 0.625, 0.5312, 1.0, 0.5, 1.0, 1.0, 0.9091, 1.0, 0.9091, 0.5, 0.9091, 0.5, 0.9091, 1.0, 0.8182, 1.0, 0.8182, 0.5, 0.8182, 0.5, 0.8182, 1.0, 0.7273, 1.0, 0.7273, 0.5, 0.7273, 0.5, 0.7273, 1.0, 0.6364, 1.0, 0.6364, 0.5, 0.6364, 0.5, 0.6364, 1.0, 0.5455, 1.0, 0.5455, 0.5, 0.5455, 0.5, 0.5455, 1.0, 0.4545, 1.0, 0.4545, 0.5, 0.4545, 0.5, 0.4545, 1.0, 0.3636, 1.0, 0.3636, 0.5, 0.3636, 0.5, 0.3636, 1.0, 0.2727, 1.0, 0.2727, 0.5, 0.2727, 0.5, 0.2727, 1.0, 0.1818, 1.0, 0.1818, 0.5, 0.3163, 0.1078, 0.4258, 0.1782, 0.4258, 0.1782, 0.3163, 0.1078, 0.1818, 0.5, 0.1818, 1.0, 0.09091, 1.0, 0.09091, 0.5, 0.09091, 0.5, 0.09091, 1.0, -1.788e-07, 1.0, -1.788e-07, 0.5, 0.75, 0.49, 0.8798, 0.4519, 0.9683, 0.3497, 0.9876, 0.2158, 0.9314, 0.09283, 0.8176, 0.01972, 0.6824, 0.01972, 0.5686, 0.09283, 0.5124, 0.2158, 0.5317, 0.3497, 0.6202, 0.4519, 0.25, 0.4017, 0.3768, 0.3645, 0.3798, 0.4519, 0.25, 0.49, 0.3768, 0.3645, 0.4564, 0.2726, 0.4683, 0.3497, 0.3798, 0.4519, 0.4564, 0.2726, 0.4594, 0.2518, 0.4876, 0.2158, 0.4683, 0.3497, 0.4594, 0.2518, 0.4258, 0.1782, 0.4314, 0.09283, 0.4876, 0.2158, 0.4258, 0.1782, 0.3163, 0.1078, 0.3176, 0.01972, 0.4314, 0.09283, 0.3163, 0.1078, 0.1837, 0.1078, 0.1824, 0.01972, 0.3176, 0.01972, 0.1837, 0.1078, 0.0742, 0.1782, 0.06862, 0.09283, 0.1824, 0.01972, 0.0742, 0.1782, 0.04058, 0.2518, 0.01244, 0.2158, 0.06862, 0.09283, 0.04058, 0.2518, 0.04357, 0.2726, 0.03169, 0.3497, 0.01244, 0.2158, 0.04357, 0.2726, 0.1232, 0.3645, 0.1202, 0.4519, 0.03169, 0.3497, 0.1232, 0.3645, 0.25, 0.4017, 0.25, 0.49, 0.1202, 0.4519, 0.3768, 0.3645, 0.25, 0.4017, 0.1232, 0.3645, 0.04357, 0.2726, 0.04058, 0.2518, 0.0742, 0.1782, 0.1837, 0.1078, 0.3163, 0.1078, 0.4258, 0.1782, 0.4594, 0.2518, 0.4564, 0.2726, 0.4564, 0.2726, 0.3768, 0.3645, 0.3768, 0.3645, 0.4564, 0.2726, 0.04357, 0.2726, 0.04058, 0.2518, 0.04058, 0.2518, 0.04357, 0.2726, 0.1837, 0.1078, 0.3163, 0.1078, 0.3163, 0.1078, 0.1837, 0.1078, 0.4594, 0.2518, 0.4564, 0.2726, 0.4564, 0.2726, 0.4594, 0.2518, 0.1232, 0.3645, 0.04357, 0.2726, 0.04357, 0.2726, 0.1232, 0.3645, 0.0742, 0.1782, 0.1837, 0.1078, 0.1837, 0.1078, 0.0742, 0.1782, 0.4258, 0.1782, 0.4594, 0.2518, 0.4594, 0.2518, 0.4258, 0.1782, 0.25, 0.4017, 0.1232, 0.3645, 0.1232, 0.3645, 0.25, 0.4017, 0.3768, 0.3645, 0.25, 0.4017, 0.25, 0.4017, 0.3768, 0.3645, 0.04058, 0.2518, 0.0742, 0.1782, 0.0742, 0.1782, 0.04058, 0.2518, 1.0, 0.5, 1.0, 1.0, 0.9091, 1.0, 0.9091, 0.5, 0.9091, 0.5, 0.9091, 1.0, 0.8182, 1.0, 0.8182, 0.5, 0.8182, 0.5, 0.8182, 1.0, 0.7273, 1.0, 0.7273, 0.5, 0.7273, 0.5, 0.7273, 1.0, 0.6364, 1.0, 0.6364, 0.5, 0.6364, 0.5, 0.6364, 1.0, 0.5455, 1.0, 0.5455, 0.5, 0.5455, 0.5, 0.5455, 1.0, 0.4545, 1.0, 0.4545, 0.5, 0.09091, 0.5, 0.09091, 1.0, -1.788e-07, 1.0, -1.788e-07, 0.5, 0.25, 0.4682, 0.3406, 0.4416, 0.3798, 0.4519, 0.25, 0.49, 0.3406, 0.4416, 0.423, 0.3465, 0.4683, 0.3497, 0.3798, 0.4519, 0.423, 0.3465, 0.4416, 0.2168, 0.4876, 0.2158, 0.4683, 0.3497, 0.4416, 0.2168, 0.3877, 0.0988, 0.4314, 0.09283, 0.4876, 0.2158, 0.3877, 0.0988, 0.2914, 0.03688, 0.3176, 0.01972, 0.4314, 0.09283, 0.2914, 0.03688, 0.2086, 0.03688, 0.1824, 0.01972, 0.3176, 0.01972, 0.1594, 0.4416, 0.25, 0.4682, 0.25, 0.49, 0.1202, 0.4519, 0.3877, 0.0988, 0.4416, 0.2168, 0.4416, 0.2168, 0.3877, 0.0988, 0.25, 0.4682, 0.1594, 0.4416, 0.1594, 0.4416, 0.25, 0.4682, 0.3406, 0.4416, 0.25, 0.4682, 0.25, 0.4682, 0.3406, 0.4416, 0.2914, 0.03688, 0.3877, 0.0988, 0.3877, 0.0988, 0.2914, 0.03688, 0.423, 0.3465, 0.3406, 0.4416, 0.3406, 0.4416, 0.423, 0.3465, 0.2086, 0.03688, 0.2914, 0.03688, 0.2914, 0.03688, 0.2086, 0.03688, 0.4416, 0.2168, 0.423, 0.3465, 0.423, 0.3465, 0.4416, 0.2168, 0.09091, 0.5, -1.788e-07, 0.5, 0.25, 0.4682, 0.1594, 0.4416, -1.788e-07, 0.5, 0.9091, 0.5, 0.3406, 0.4416, 0.25, 0.4682, 0.9091, 0.5, 0.8182, 0.5, 0.423, 0.3465, 0.3406, 0.4416, 0.8182, 0.5, 0.7273, 0.5, 0.4416, 0.2168, 0.423, 0.3465, 0.7273, 0.5, 0.6364, 0.5, 0.3877, 0.0988, 0.4416, 0.2168, 0.6364, 0.5, 0.5455, 0.5, 0.2914, 0.03688, 0.3877, 0.0988, 0.5455, 0.5, 0.4545, 0.5, 0.2086, 0.03688, 0.2914, 0.03688, 0.4545, 0.5, 0.1824, 0.01972, 0.2086, 0.03688, 0.2086, 0.03688, 0.09091, 0.5, 0.1594, 0.4416, 0.1594, 0.4416, 0.1202, 0.4519, 0.0, 0.0, 0.0, 0.0, 0.0, 0.0, 0.0, 0.0, 1.0, 0.0, 0.9, 0.0, 0.9, 1.0, 1.0, 1.0, 0.9, 0.0, 0.8, 0.0, 0.8, 1.0, 0.9, 1.0, 0.8, 0.0, 0.7, 0.0, 0.7, 1.0, 0.8, 1.0, -7.451e-08, 0.0, 0.1, 0.0, 0.1, 0.0, -7.451e-08, 0.0, 0.8, 0.0, 0.9, 0.0, 0.9, 0.0, 0.8, 0.0, 0.1, 0.0, 0.1, 1.0, -7.451e-08, 1.0, -7.451e-08, 0.0, 0.8, 0.0, 0.8, 1.0, 0.7, 1.0, 0.7, 0.0, 0.9, 0.0, 0.9, 1.0, 0.8, 1.0, 0.8, 0.0, 1.0, 0.0, 1.0, 1.0, 0.9, 1.0, 0.9, 0.0, 0.1, 0.0, -7.451e-08, 0.0, -7.451e-08, 1.0, 0.1, 1.0, 0.8, 1.0, 0.7, 1.0, 0.7, 1.0, 0.8, 1.0, 0.9, 1.0, 0.8, 1.0, 0.8, 1.0, 0.9, 1.0, 0.1, 1.0, -7.451e-08, 1.0, -7.451e-08, 1.0, 0.1, 1.0, 1.0, 1.0, 0.9, 1.0, 0.9, 1.0, 1.0, 1.0, 0.7, 1.0, 0.7, 0.0, 0.7, 0.0, 0.7, 1.0, 0.1, 0.0, 0.1, 1.0, 0.1, 1.0, 0.1, 0.0, 0.9, 0.0, 1.0, 0.0, 1.0, 0.0, 0.9, 0.0, 0.7, 0.0, 0.8, 0.0, 0.8, 0.0, 0.7, 0.0])
me_cube_001.materials.append(mat_material_002)
me_cube_001.use_remesh_fix_poles = True
me_cube_001.use_remesh_preserve_attributes = False
me_cube_001.use_mirror_vertex_groups = False
me_cube_001.update()
me_cube_002 = bpy.data.meshes.new('Cube.002')
me_cube_002.from_pydata([(1.104, 0.9846, 1.053), (1.104, 0.9846, 1.287), (1.104, 0.04922, 1.053), (1.104, -4.541, 1.053), (1.281, 0.9846, 1.053), (1.281, 0.9846, 1.287), (1.281, 0.04922, 1.053), (1.281, -4.541, 1.053), (1.281, -0.7701, 1.053), (1.283, -4.541, 1.287), (1.283, -0.7701, 1.287), (1.104, -4.541, 1.287), (1.102, -4.541, 1.386), (0.7372, -4.541, 1.433), (1.104, -4.541, 1.357), (1.102, -0.7701, 1.386), (0.7372, -0.7701, 1.433), (1.233, -0.7701, 1.315), (1.104, -0.7701, 1.357), (1.104, -0.7701, 1.322), (1.104, -0.7701, 1.287), (1.104, -0.7701, 1.053), (1.104, 0.04922, 1.287), (1.104, 0.04922, 1.322), (1.104, 0.04922, 1.357), (1.233, 0.04922, 1.315), (1.104, 0.04922, 1.387), (0.7372, 0.04922, 1.433), (1.104, 0.9846, 1.387), (1.281, 0.04922, 1.287), (0.7372, 0.9846, 1.433), (1.104, 0.9846, 1.357), (0.7372, 0.9846, 1.406), (0.3704, 0.9846, 1.433), (0.7372, 0.04922, 1.406), (0.3704, 0.04922, 1.433), (0.003682, 0.04922, 1.433), (0.3704, -0.7701, 1.433), (0.3704, 0.04922, 1.471), (0.3704, 0.9846, 1.471), (0.003682, 0.04922, 1.471), (0.3704, -0.7701, 1.471), (0.003682, -0.7701, 1.471), (0.3704, -4.541, 1.471), (0.003682, -4.541, 1.471), (0.3704, -4.541, 1.433), (0.003682, -4.541, 1.433), (0.7372, -4.541, 1.406), (0.7372, -0.7701, 1.406), (-0.3631, -4.541, 1.433), (0.003682, -0.7701, 1.433), (-0.3631, -0.7701, 1.433), (-0.3631, 0.04922, 1.433), (-0.7298, -0.7701, 1.406), (-1.097, -0.7701, 1.357), (-0.7298, 0.04922, 1.406), (-0.7298, -4.541, 1.406), (-0.7298, -4.541, 1.433), (-1.097, -4.541, 1.357), (-1.097, -4.541, 1.287), (-1.097, -4.541, 1.387), (-1.325, -4.541, 1.287), (-1.097, -0.7701, 1.387), (-1.097, 0.04922, 1.387), (-0.7298, -0.7701, 1.433), (-1.325, -0.7701, 1.287), (-1.325, 0.04922, 1.287), (-1.325, 0.9846, 1.287), (-1.097, 0.9846, 1.387), (-1.097, 0.9846, 1.287), (-1.325, 0.9846, 1.053), (-1.325, 0.9846, 1.287), (-1.325, 0.04922, 1.053), (-1.097, 0.9846, 1.053), (-1.325, -4.541, 1.053), (-1.097, -4.541, 1.053), (-1.325, -0.7701, 1.053), (-1.325, -0.7701, 1.287), (-1.325, 0.04922, 1.287), (-1.097, -0.7701, 1.053), (-1.097, -0.7701, 1.287), (-1.097, 0.04922, 1.053), (-1.097, 0.04922, 1.287), (-1.097, 0.04922, 1.357), (-1.097, 0.9846, 1.357), (-0.7298, 0.9846, 1.406), (-0.3631, 0.9846, 1.433), (-0.7298, 0.9846, 1.433), (-0.3631, 0.9846, 1.471), (-0.7298, 0.04922, 1.433), (-0.3631, 0.04922, 1.471), (-0.3631, -0.7701, 1.471), (-0.3631, -4.541, 1.471), (0.003682, 0.9846, 1.471), (0.003682, 0.9846, 1.433)], [], [(4, 0, 1, 5), (1, 0, 2, 22), (3, 0, 4, 7), (4, 5, 29, 6), (8, 10, 9, 7), (3, 7, 9, 11), (10, 15, 12, 9), (11, 9, 12), (15, 16, 13, 12), (47, 14, 12, 13), (18, 15, 12, 14), (16, 15, 18, 48), (17, 19, 15), (15, 20, 11, 12), (23, 22, 20, 19), (22, 2, 21, 20), (20, 21, 3, 11), (31, 1, 22, 23, 24), (17, 25, 23, 19), (25, 26, 23), (27, 34, 24, 26), (28, 30, 27, 26), (29, 5, 28, 26), (6, 29, 10, 8), (10, 29, 25, 17), (30, 28, 31, 32), (5, 1, 28), (32, 31, 24, 34), (39, 30, 32, 33), (33, 32, 34, 35), (38, 35, 34, 27), (94, 33, 35, 36), (36, 35, 37, 50), (37, 35, 38, 41), (30, 39, 38, 27), (39, 93, 40, 38), (38, 40, 42, 41), (41, 16, 48, 37), (16, 41, 43, 13), (41, 42, 44, 43), (45, 47, 13, 43), (46, 45, 43, 44), (50, 37, 45, 46), (37, 48, 47, 45), (48, 18, 14, 47), (49, 46, 44, 92), (51, 50, 46, 49), (52, 36, 50, 51), (55, 52, 51, 53), (53, 51, 49, 56), (54, 53, 56, 58), (83, 55, 53, 54), (58, 56, 57, 60), (56, 49, 92, 57), (80, 54, 58, 59), (64, 62, 60, 57), (59, 60, 61), (62, 65, 61, 60), (89, 63, 62, 64), (63, 66, 65, 62), (68, 67, 66, 63), (67, 68, 84, 69), (73, 70, 67, 69), (71, 70, 72, 78), (73, 75, 74, 70), (77, 76, 74, 61), (74, 75, 59, 61), (78, 72, 76, 77), (79, 80, 59, 75), (81, 82, 80, 79), (73, 69, 82, 81), (82, 83, 54, 80), (69, 84, 83, 82), (84, 85, 55, 83), (68, 87, 85, 84), (85, 86, 52, 55), (87, 88, 86, 85), (87, 68, 63, 89), (88, 87, 89, 90), (90, 89, 64, 91), (93, 88, 90, 40), (40, 90, 91, 42), (42, 91, 92, 44), (91, 64, 57, 92), (88, 93, 94, 86), (93, 39, 33, 94), (86, 94, 36, 52)])
_uv = me_cube_002.uv_layers.new(name='UVMap')
_uv.uv.foreach_set('vector', [0.0, 0.0, 0.0, 0.0, 0.6562, 0.5312, 0.625, 0.5312, 0.6562, 0.5312, 0.6562, 0.5312, 0.6562, 0.5312, 0.6562, 0.5312, 0.6562, 0.5312, 0.0, 0.0, 0.0, 0.0, 0.625, 0.5312, 0.625, 0.5312, 0.625, 0.5312, 0.625, 0.5312, 0.625, 0.5312, 0.625, 0.5312, 0.625, 0.5312, 0.625, 0.5312, 0.625, 0.5312, 0.6562, 0.5312, 0.625, 0.5312, 0.625, 0.5312, 0.6562, 0.5312, 0.0, 0.0, 0.0, 0.0, 0.0, 0.0, 0.0, 0.0, 0.6562, 0.5312, 0.625, 0.5312, 0.0, 0.0, 0.6562, 0.5312, 0.6875, 0.5312, 0.6875, 0.5312, 0.6562, 0.5312, 0.6875, 0.5312, 0.6562, 0.5312, 0.6562, 0.5312, 0.6875, 0.5312, 0.0, 0.0, 0.0, 0.0, 0.0, 0.0, 0.0, 0.0, 0.6875, 0.5312, 0.6562, 0.5312, 0.6562, 0.5312, 0.6875, 0.5312, 0.6406, 0.5312, 0.6562, 0.5312, 0.6562, 0.5312, 0.0, 0.0, 0.0, 0.0, 0.0, 0.0, 0.0, 0.0, 0.6562, 0.5312, 0.6562, 0.5312, 0.6562, 0.5312, 0.6562, 0.5312, 0.6562, 0.5312, 0.6562, 0.5312, 0.6562, 0.5312, 0.6562, 0.5312, 0.6562, 0.5312, 0.6562, 0.5312, 0.6562, 0.5312, 0.6562, 0.5312, 0.6562, 0.5312, 0.6562, 0.5312, 0.6562, 0.5312, 0.6562, 0.5312, 0.6562, 0.5312, 0.6406, 0.5312, 0.6406, 0.5312, 0.6562, 0.5312, 0.6562, 0.5312, 0.6406, 0.5312, 0.6562, 0.5312, 0.0, 0.0, 0.6875, 0.5312, 0.6875, 0.5312, 0.6562, 0.5312, 0.6562, 0.5312, 0.6562, 0.5312, 0.6875, 0.5312, 0.6875, 0.5312, 0.6562, 0.5312, 0.625, 0.5312, 0.625, 0.5312, 0.6562, 0.5312, 0.6562, 0.5312, 0.625, 0.5312, 0.625, 0.5312, 0.625, 0.5312, 0.625, 0.5312, 0.625, 0.5312, 0.625, 0.5312, 0.6406, 0.5312, 0.6406, 0.5312, 0.6875, 0.5312, 0.6562, 0.5312, 0.6562, 0.5312, 0.6875, 0.5312, 0.625, 0.5312, 0.6562, 0.5312, 0.0, 0.0, 0.6875, 0.5312, 0.6562, 0.5312, 0.6562, 0.5312, 0.6875, 0.5312, 0.7188, 0.5312, 0.6875, 0.5312, 0.6875, 0.5312, 0.7188, 0.5312, 0.7188, 0.5312, 0.6875, 0.5312, 0.6875, 0.5312, 0.7188, 0.5312, 0.7188, 0.5312, 0.7188, 0.5312, 0.6875, 0.5312, 0.6875, 0.5312, 0.75, 0.5312, 0.7188, 0.5312, 0.7188, 0.5312, 0.75, 0.5312, 0.75, 0.5312, 0.7188, 0.5312, 0.7188, 0.5312, 0.75, 0.5312, 0.7188, 0.5312, 0.7188, 0.5312, 0.7188, 0.5312, 0.7188, 0.5312, 0.6875, 0.5312, 0.7188, 0.5312, 0.7188, 0.5312, 0.6875, 0.5312, 0.7188, 0.5312, 0.75, 0.5312, 0.75, 0.5312, 0.7188, 0.5312, 0.7188, 0.5312, 0.75, 0.5312, 0.75, 0.5312, 0.7188, 0.5312, 0.7188, 0.5312, 0.6875, 0.5312, 0.6875, 0.5312, 0.7188, 0.5312, 0.6875, 0.5312, 0.7188, 0.5312, 0.7188, 0.5312, 0.6875, 0.5312, 0.7188, 0.5312, 0.75, 0.5312, 0.75, 0.5312, 0.7188, 0.5312, 0.7188, 0.5312, 0.6875, 0.5312, 0.6875, 0.5312, 0.7188, 0.5312, 0.75, 0.5312, 0.7188, 0.5312, 0.7188, 0.5312, 0.75, 0.5312, 0.75, 0.5312, 0.7188, 0.5312, 0.7188, 0.5312, 0.75, 0.5312, 0.7188, 0.5312, 0.6875, 0.5312, 0.6875, 0.5312, 0.7188, 0.5312, 0.6875, 0.5312, 0.6562, 0.5312, 0.6562, 0.5312, 0.6875, 0.5312, 0.7812, 0.5312, 0.75, 0.5312, 0.75, 0.5312, 0.7812, 0.5312, 0.7812, 0.5312, 0.75, 0.5312, 0.75, 0.5312, 0.7812, 0.5312, 0.7812, 0.5312, 0.75, 0.5312, 0.75, 0.5312, 0.7812, 0.5312, 0.8125, 0.5312, 0.7812, 0.5312, 0.7812, 0.5312, 0.8125, 0.5312, 0.8125, 0.5312, 0.7812, 0.5312, 0.7812, 0.5312, 0.8125, 0.5312, 0.8438, 0.5312, 0.8125, 0.5312, 0.8125, 0.5312, 0.8438, 0.5312, 0.8438, 0.5312, 0.8125, 0.5312, 0.8125, 0.5312, 0.8438, 0.5312, 0.8438, 0.5312, 0.8125, 0.5312, 0.8125, 0.5312, 0.8438, 0.5312, 0.8125, 0.5312, 0.7812, 0.5312, 0.7812, 0.5312, 0.8125, 0.5312, 0.8438, 0.5312, 0.8438, 0.5312, 0.8438, 0.5312, 0.8438, 0.5312, 0.8125, 0.5312, 0.8438, 0.5312, 0.8438, 0.5312, 0.8125, 0.5312, 0.8438, 0.5312, 0.0, 0.0, 0.875, 0.5312, 0.8438, 0.5312, 0.875, 0.5312, 0.875, 0.5312, 0.8438, 0.5312, 0.8125, 0.5312, 0.8438, 0.5312, 0.8438, 0.5312, 0.8125, 0.5312, 0.8438, 0.5312, 0.875, 0.5312, 0.875, 0.5312, 0.8438, 0.5312, 0.8438, 0.5312, 0.875, 0.5312, 0.875, 0.5312, 0.8438, 0.5312, 0.0, 0.0, 0.8438, 0.5312, 0.8438, 0.5312, 0.8438, 0.5312, 0.0, 0.0, 0.0, 0.0, 0.0, 0.0, 0.8438, 0.5312, 0.625, 0.2188, 0.625, 0.2188, 0.625, 0.2188, 0.625, 0.2188, 0.0, 0.0, 0.8438, 0.5312, 0.875, 0.5312, 0.0, 0.0, 0.625, 0.2188, 0.625, 0.2188, 0.625, 0.2188, 0.625, 0.2188, 0.875, 0.5312, 0.8438, 0.5312, 0.8438, 0.5312, 0.875, 0.5312, 0.625, 0.2188, 0.625, 0.2188, 0.625, 0.2188, 0.625, 0.2188, 0.8438, 0.5312, 0.8438, 0.5312, 0.8438, 0.5312, 0.8438, 0.5312, 0.8438, 0.5312, 0.8438, 0.5312, 0.8438, 0.5312, 0.8438, 0.5312, 0.8438, 0.5312, 0.8438, 0.5312, 0.8438, 0.5312, 0.8438, 0.5312, 0.8438, 0.5312, 0.8438, 0.5312, 0.8438, 0.5312, 0.8438, 0.5312, 0.8438, 0.5312, 0.8438, 0.5312, 0.8438, 0.5312, 0.8438, 0.5312, 0.8438, 0.5312, 0.8125, 0.5312, 0.8125, 0.5312, 0.8438, 0.5312, 0.8438, 0.5312, 0.8125, 0.5312, 0.8125, 0.5312, 0.8438, 0.5312, 0.8125, 0.5312, 0.7812, 0.5312, 0.7812, 0.5312, 0.8125, 0.5312, 0.8125, 0.5312, 0.7812, 0.5312, 0.7812, 0.5312, 0.8125, 0.5312, 0.8125, 0.5312, 0.8438, 0.5312, 0.8438, 0.5312, 0.8125, 0.5312, 0.7812, 0.5312, 0.8125, 0.5312, 0.8125, 0.5312, 0.7812, 0.5312, 0.7812, 0.5312, 0.8125, 0.5312, 0.8125, 0.5312, 0.7812, 0.5312, 0.75, 0.5312, 0.7812, 0.5312, 0.7812, 0.5312, 0.75, 0.5312, 0.75, 0.5312, 0.7812, 0.5312, 0.7812, 0.5312, 0.75, 0.5312, 0.75, 0.5312, 0.7812, 0.5312, 0.7812, 0.5312, 0.75, 0.5312, 0.7812, 0.5312, 0.8125, 0.5312, 0.8125, 0.5312, 0.7812, 0.5312, 0.7812, 0.5312, 0.75, 0.5312, 0.75, 0.5312, 0.7812, 0.5312, 0.75, 0.5312, 0.7188, 0.5312, 0.7188, 0.5312, 0.75, 0.5312, 0.7812, 0.5312, 0.75, 0.5312, 0.75, 0.5312, 0.7812, 0.5312])
me_cube_002.materials.append(mat_material_001)
me_cube_002.use_remesh_fix_poles = True
me_cube_002.use_remesh_preserve_attributes = False
me_cube_002.use_mirror_vertex_groups = False
me_cube_002.update()

# ---- objects
ob_magazine = bpy.data.objects.new('Magazine', me_cube)
ob_gunbody = bpy.data.objects.new('GunBody', me_cube_001)
ob_gunhead = bpy.data.objects.new('GunHead', me_cube_002)

# ---- transforms, parenting, visibility, modifiers, constraints
ob_magazine.location = (0.0, 0.0, -0.002179)
ob_magazine.scale = (0.2573, 0.3932, -0.03076)
ob_magazine.lock_rotations_4d = False
ob_magazine.empty_display_type = 'ARROWS'
ob_magazine.lineart.crease_threshold = 0.0
ob_gunbody.location = (0.0, 0.005115, 2.387)
ob_gunbody.scale = (0.2175, 0.3755, 1.0)
ob_gunbody.lineart.crease_threshold = 0.0
_vg = ob_gunbody.vertex_groups.new(name='Group')
ob_gunhead.location = (0.0, -0.07816, 2.221)
ob_gunhead.scale = (0.2175, 0.3755, 1.0)
ob_gunhead.lineart.crease_threshold = 0.0
_vg = ob_gunhead.vertex_groups.new(name='Group')

# ---- collection membership
col_collection.objects.link(ob_magazine)
col_collection.objects.link(ob_gunbody)
col_collection.objects.link(ob_gunhead)

# ---- scene / render settings (as saved in the file)
scene.frame_start = 1; scene.frame_end = 250; scene.frame_set(1)
scene.render.engine = 'BLENDER_EEVEE_NEXT'
scene.cycles.use_denoising = False
scene.cycles.samples = 128
scene.cycles.sampling_pattern = 'TABULATED_SOBOL'
scene.cycles.use_adaptive_sampling = False
scene.cycles.use_light_tree = False
scene.view_settings.view_transform = 'Filmic'
bpy.context.view_layer.update()

# ---- added for rendering (the .blend has no active camera and no usable light): camera, sun
cam_auto = bpy.data.cameras.new('AutoCamera')
cam_auto.lens = 50.0
cam_auto.sensor_width = 36.0
cam_auto.clip_end = 1000.0
ob_auto_camera = bpy.data.objects.new('AutoCamera', cam_auto)
scene.collection.objects.link(ob_auto_camera)
ob_auto_camera.location = (4.02335, -5.53109, 5.05166)
ob_auto_camera.rotation_euler = (1.09748, -7.21219e-08, 0.694738)
scene.camera = ob_auto_camera
light_auto_sun = bpy.data.lights.new('AutoSun', 'SUN')
light_auto_sun.energy = 3.0
light_auto_sun.angle = 0.0523599
ob_auto_sun = bpy.data.objects.new('AutoSun', light_auto_sun)
scene.collection.objects.link(ob_auto_sun)
ob_auto_sun.rotation_euler = (0.872665, 0.174533, 0.523599)
bpy.context.view_layer.update()
